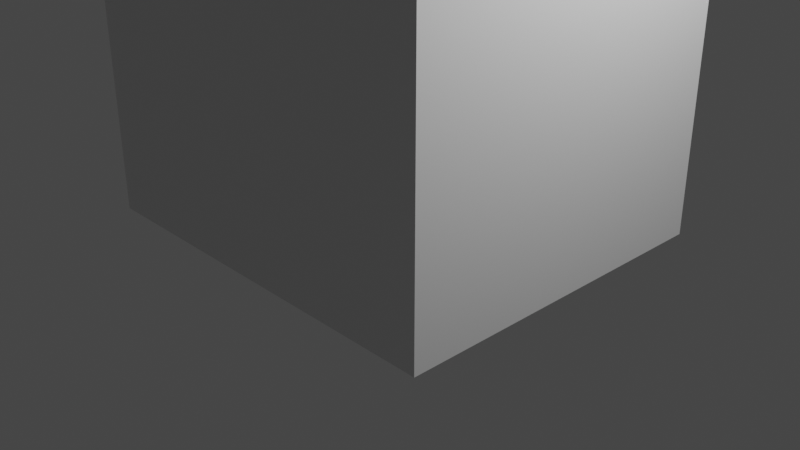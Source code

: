 # Source: elevator.blend  (saved by Blender 2.93.21; exported with 4.5.12 LTS)
import bpy
from mathutils import Matrix  # noqa: F401  (used for matrix-valued properties, if any)

bpy.ops.wm.read_factory_settings(use_empty=True)
scene = bpy.context.scene
scene.name = 'Scene'

# ---- collections
col_collection = bpy.data.collections.new('Collection'); scene.collection.children.link(col_collection)

# ---- materials (node trees are filled in below, after node groups)
mat_material = bpy.data.materials.new('Material')
mat_material.alpha_threshold = 0.0
mat_material.use_transparent_shadow = False
mat_material.line_color = (0.0, 0.0, 0.0, 1.0)

# ---- material node trees
mat_material.use_nodes = True; mat_material.node_tree.nodes.clear()
_N = mat_material.node_tree.nodes; _L = mat_material.node_tree.links
n0 = _N.new('ShaderNodeOutputMaterial'); n0.name = 'Material Output'; n0.location = (300, 300)
n1 = _N.new('ShaderNodeBsdfPrincipled'); n1.name = 'Principled BSDF'; n1.location = (10, 300)
n1.distribution = 'GGX'
n1.subsurface_method = 'BURLEY'
n1.inputs[2].default_value = 0.4
n1.inputs[3].default_value = 1.45
n1.inputs[27].default_value = (0.0, 0.0, 0.0, 1.0)
n1.inputs[28].default_value = 1.0
_L.new(n1.outputs[0], n0.inputs[0])
n0.is_active_output = True

# ---- world
world_world = bpy.data.worlds.new('World'); scene.world = world_world
world_world.use_nodes = True; world_world.node_tree.nodes.clear()
_N = world_world.node_tree.nodes; _L = world_world.node_tree.links
n0 = _N.new('ShaderNodeOutputWorld'); n0.name = 'World Output'; n0.location = (300, 300)
n1 = _N.new('ShaderNodeBackground'); n1.name = 'Background'; n1.location = (10, 300)
n1.inputs[0].default_value = (0.05088, 0.05088, 0.05088, 1.0)
_L.new(n1.outputs[0], n0.inputs[0])
n0.is_active_output = True
world_world.color = (0.05088, 0.05088, 0.05088)
world_world.use_sun_shadow = False
world_world.sun_shadow_jitter_overblur = 0.0

# ---- cameras
cam_camera = bpy.data.cameras.new('Camera')
cam_camera.clip_end = 100.0
cam_camera.ortho_scale = 7.314

# ---- lights
light_light = bpy.data.lights.new('Light', 'POINT')
light_light.transmission_factor = 0.0
light_light.energy = 1000.0
light_light.shadow_soft_size = 0.1
light_light.shadow_maximum_resolution = 0.006
light_light.use_absolute_resolution = True

# ---- meshes
me_cube = bpy.data.meshes.new('Cube')
me_cube.from_pydata([(2.101, 1.846, 12.01), (2.101, 1.846, -0.04009), (2.101, -1.815, 12.01), (2.101, -1.815, -0.04009), (-2.167, 1.846, 12.01), (-2.167, 1.846, -0.04009), (-2.167, -1.815, 12.01), (-2.167, -1.815, -0.04009), (-2.105, 1.832, 10.01), (2.105, 1.832, 10.01), (-2.105, 1.819, 2.297), (2.105, 1.819, 2.297), (1.406, 1.857, 2.301), (2.088, 1.857, 2.301), (1.406, 1.854, -0.01657), (2.088, 1.854, -0.01657), (-2.106, 1.831, 2.298), (-1.44, 1.831, 2.298), (-2.106, 1.857, -0.02284), (-1.44, 1.857, -0.02284), (-1.463, 0.3116, 10.39), (1.463, 0.3116, 10.39), (-1.463, 2.312, 10.39), (1.463, 2.312, 10.39), (1.508, 1.845, 12.01), (2.063, 1.845, 12.01), (1.508, 1.84, 10.01), (2.063, 1.84, 10.01), (-2.131, 1.811, 12.01), (-1.677, 1.811, 12.01), (-2.131, 1.805, 10.01), (-1.677, 1.805, 10.01)], [], [(0, 4, 6, 2), (3, 2, 6, 7), (7, 6, 4, 5), (5, 1, 3, 7), (1, 0, 2, 3), (8, 9, 11, 10), (12, 13, 15, 14), (16, 17, 19, 18), (24, 25, 27, 26), (28, 29, 31, 30)])
_uv = me_cube.uv_layers.new(name='UVMap')
_uv.uv.foreach_set('vector', [0.625, 0.5, 0.875, 0.5, 0.875, 0.75, 0.625, 0.75, 0.375, 0.75, 0.625, 0.75, 0.625, 1.0, 0.375, 1.0, 0.375, 0.0, 0.625, 0.0, 0.625, 0.25, 0.375, 0.25, 0.125, 0.5, 0.375, 0.5, 0.375, 0.75, 0.125, 0.75, 0.375, 0.5, 0.625, 0.5, 0.625, 0.75, 0.375, 0.75, 0.0, 0.0, 1.0, 0.0, 1.0, 1.0, 0.0, 1.0, 0.0, 0.0, 1.0, 0.0, 1.0, 1.0, 0.0, 1.0, 0.0, 0.0, 1.0, 0.0, 1.0, 1.0, 0.0, 1.0, 0.0, 0.0, 1.0, 0.0, 1.0, 1.0, 0.0, 1.0, 0.0, 0.0, 1.0, 0.0, 1.0, 1.0, 0.0, 1.0])
me_cube.materials.append(mat_material)
me_cube.use_remesh_preserve_volume = False
me_cube.use_remesh_preserve_attributes = False
me_cube.use_mirror_vertex_groups = False
me_cube.update()

# ---- objects
ob_cube = bpy.data.objects.new('Cube', me_cube)
ob_light = bpy.data.objects.new('Light', light_light)
ob_camera = bpy.data.objects.new('Camera', cam_camera)

# ---- transforms, parenting, visibility, modifiers, constraints
ob_cube.location = (0.0, 0.0, 0.0)
ob_cube.lock_rotations_4d = False
ob_cube.empty_display_type = 'ARROWS'
ob_cube.lineart.crease_threshold = 0.0
ob_light.location = (4.076, 1.005, 5.904)
ob_light.rotation_euler = (0.6503, 0.05522, 1.866)
ob_light.lock_rotations_4d = False
ob_light.empty_display_type = 'ARROWS'
ob_light.color = (0.0, 0.0, 0.0, 0.0)
ob_light.lineart.crease_threshold = 0.0
ob_camera.location = (7.359, -6.926, 4.958)
ob_camera.rotation_euler = (1.109, 0.0, 0.8149)
ob_camera.lock_rotations_4d = False
ob_camera.empty_display_type = 'ARROWS'
ob_camera.color = (0.0, 0.0, 0.0, 0.0)
ob_camera.display_type = 'WIRE'
ob_camera.lineart.crease_threshold = 0.0

# ---- collection membership
col_collection.objects.link(ob_cube)
col_collection.objects.link(ob_light)
col_collection.objects.link(ob_camera)

# ---- scene / render settings (as saved in the file)
scene.camera = ob_camera
scene.frame_start = 1; scene.frame_end = 250; scene.frame_set(1)
scene.render.engine = 'BLENDER_EEVEE_NEXT'
scene.cycles.use_denoising = False
scene.cycles.samples = 128
scene.cycles.sampling_pattern = 'TABULATED_SOBOL'
scene.cycles.use_adaptive_sampling = False
scene.cycles.use_light_tree = False
scene.view_settings.view_transform = 'Filmic'
bpy.context.view_layer.update()
